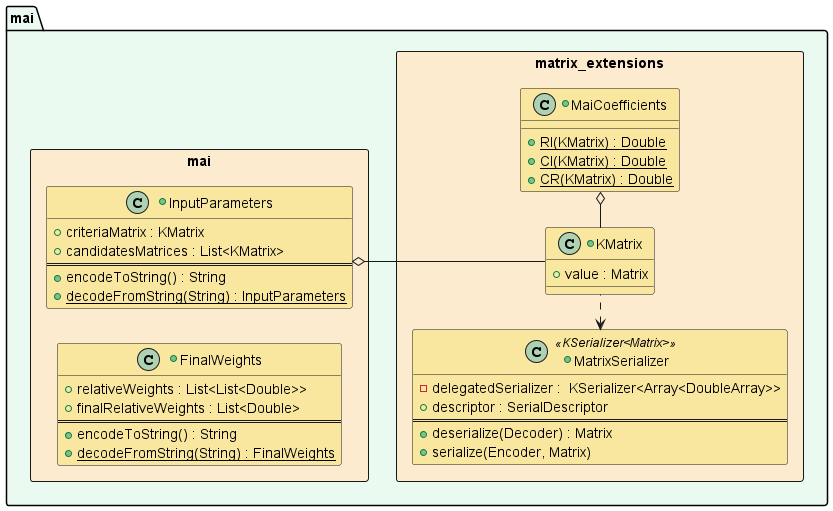

The diagram above was rendered by PlantUML. Its source (embedded in the PNG):
@startuml

left to right direction
skinparam linetype ortho
skinparam titleBorderRoundCorner 10
skinparam titleBorderThickness 2
skinparam titleBorderColor black
skinparam titleFontSize 25

skinparam PackageBackgroundColor #EAFAF1
skinparam RectangleBackgroundColor #FDEBD0
skinparam ClassBackgroundColor #F9E79F


/' Object '/
package mai {
    rectangle mai {
        +class FinalWeights {
            +relativeWeights : List<List<Double>>
            +finalRelativeWeights : List<Double>
            ==
            +encodeToString() : String
            {static} +decodeFromString(String) : FinalWeights
        }

        +class InputParameters {
            +criteriaMatrix : KMatrix
            +candidatesMatrices : List<KMatrix>
            ==
            +encodeToString() : String
            {static} +decodeFromString(String) : InputParameters
        }
    }

    rectangle matrix_extensions {
        +class KMatrix {
            +value : Matrix
        }

        +class MatrixSerializer <<KSerializer<Matrix>>> {
            -delegatedSerializer :  KSerializer<Array<DoubleArray>>
            +descriptor : SerialDescriptor
            ==
            +deserialize(Decoder) : Matrix
            +serialize(Encoder, Matrix)
        }

        +class MaiCoefficients {
            {static} +RI(KMatrix) : Double
            {static} +CI(KMatrix) : Double
            {static} +CR(KMatrix) : Double
        }
    }
}

/' Relation '/
MatrixSerializer <..r KMatrix
KMatrix --ro MaiCoefficients
KMatrix --uo InputParameters

@enduml